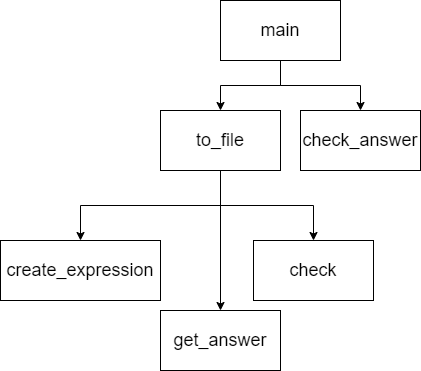

The diagram above was exported from draw.io. Its source (the exported page's mxGraphModel, read from the mxfile embedded in the PNG):
<mxGraphModel dx="1221" dy="645" grid="1" gridSize="10" guides="1" tooltips="1" connect="1" arrows="1" fold="1" page="1" pageScale="1" pageWidth="827" pageHeight="1169" math="0" shadow="0">
  <root>
    <mxCell id="0" />
    <mxCell id="1" parent="0" />
    <mxCell id="YyUq5Y5ljoSKG1FCjh4u-6" value="" style="edgeStyle=orthogonalEdgeStyle;rounded=0;orthogonalLoop=1;jettySize=auto;html=1;" edge="1" parent="1" source="YyUq5Y5ljoSKG1FCjh4u-1" target="YyUq5Y5ljoSKG1FCjh4u-5">
      <mxGeometry relative="1" as="geometry" />
    </mxCell>
    <mxCell id="YyUq5Y5ljoSKG1FCjh4u-27" value="" style="edgeStyle=orthogonalEdgeStyle;rounded=0;orthogonalLoop=1;jettySize=auto;html=1;" edge="1" parent="1" source="YyUq5Y5ljoSKG1FCjh4u-1" target="YyUq5Y5ljoSKG1FCjh4u-15">
      <mxGeometry relative="1" as="geometry" />
    </mxCell>
    <mxCell id="YyUq5Y5ljoSKG1FCjh4u-1" value="&lt;font style=&quot;font-size: 18px&quot;&gt;main&lt;/font&gt;" style="rounded=0;whiteSpace=wrap;html=1;" vertex="1" parent="1">
      <mxGeometry x="320" y="10" width="120" height="60" as="geometry" />
    </mxCell>
    <mxCell id="YyUq5Y5ljoSKG1FCjh4u-10" value="" style="edgeStyle=orthogonalEdgeStyle;rounded=0;orthogonalLoop=1;jettySize=auto;html=1;" edge="1" parent="1" source="YyUq5Y5ljoSKG1FCjh4u-5" target="YyUq5Y5ljoSKG1FCjh4u-9">
      <mxGeometry relative="1" as="geometry" />
    </mxCell>
    <mxCell id="YyUq5Y5ljoSKG1FCjh4u-12" value="" style="edgeStyle=orthogonalEdgeStyle;rounded=0;orthogonalLoop=1;jettySize=auto;html=1;" edge="1" parent="1" source="YyUq5Y5ljoSKG1FCjh4u-5" target="YyUq5Y5ljoSKG1FCjh4u-11">
      <mxGeometry relative="1" as="geometry" />
    </mxCell>
    <mxCell id="YyUq5Y5ljoSKG1FCjh4u-14" value="" style="edgeStyle=orthogonalEdgeStyle;rounded=0;orthogonalLoop=1;jettySize=auto;html=1;" edge="1" parent="1" source="YyUq5Y5ljoSKG1FCjh4u-5" target="YyUq5Y5ljoSKG1FCjh4u-13">
      <mxGeometry relative="1" as="geometry" />
    </mxCell>
    <mxCell id="YyUq5Y5ljoSKG1FCjh4u-5" value="&lt;font style=&quot;font-size: 18px&quot;&gt;to_file&lt;br&gt;&lt;/font&gt;" style="rounded=0;whiteSpace=wrap;html=1;" vertex="1" parent="1">
      <mxGeometry x="260" y="120" width="120" height="60" as="geometry" />
    </mxCell>
    <mxCell id="YyUq5Y5ljoSKG1FCjh4u-9" value="&lt;font style=&quot;font-size: 18px&quot;&gt;create_expression&lt;br&gt;&lt;/font&gt;" style="rounded=0;whiteSpace=wrap;html=1;" vertex="1" parent="1">
      <mxGeometry x="100" y="250" width="160" height="60" as="geometry" />
    </mxCell>
    <mxCell id="YyUq5Y5ljoSKG1FCjh4u-11" value="&lt;font style=&quot;font-size: 18px&quot;&gt;get_answer&lt;br&gt;&lt;/font&gt;" style="rounded=0;whiteSpace=wrap;html=1;" vertex="1" parent="1">
      <mxGeometry x="260" y="320" width="120" height="60" as="geometry" />
    </mxCell>
    <mxCell id="YyUq5Y5ljoSKG1FCjh4u-13" value="&lt;font style=&quot;font-size: 18px&quot;&gt;check&lt;br&gt;&lt;/font&gt;" style="rounded=0;whiteSpace=wrap;html=1;" vertex="1" parent="1">
      <mxGeometry x="353" y="250" width="120" height="60" as="geometry" />
    </mxCell>
    <mxCell id="YyUq5Y5ljoSKG1FCjh4u-15" value="&lt;font style=&quot;font-size: 18px&quot;&gt;check_answer&lt;/font&gt;" style="rounded=0;whiteSpace=wrap;html=1;" vertex="1" parent="1">
      <mxGeometry x="400" y="120" width="120" height="60" as="geometry" />
    </mxCell>
  </root>
</mxGraphModel>